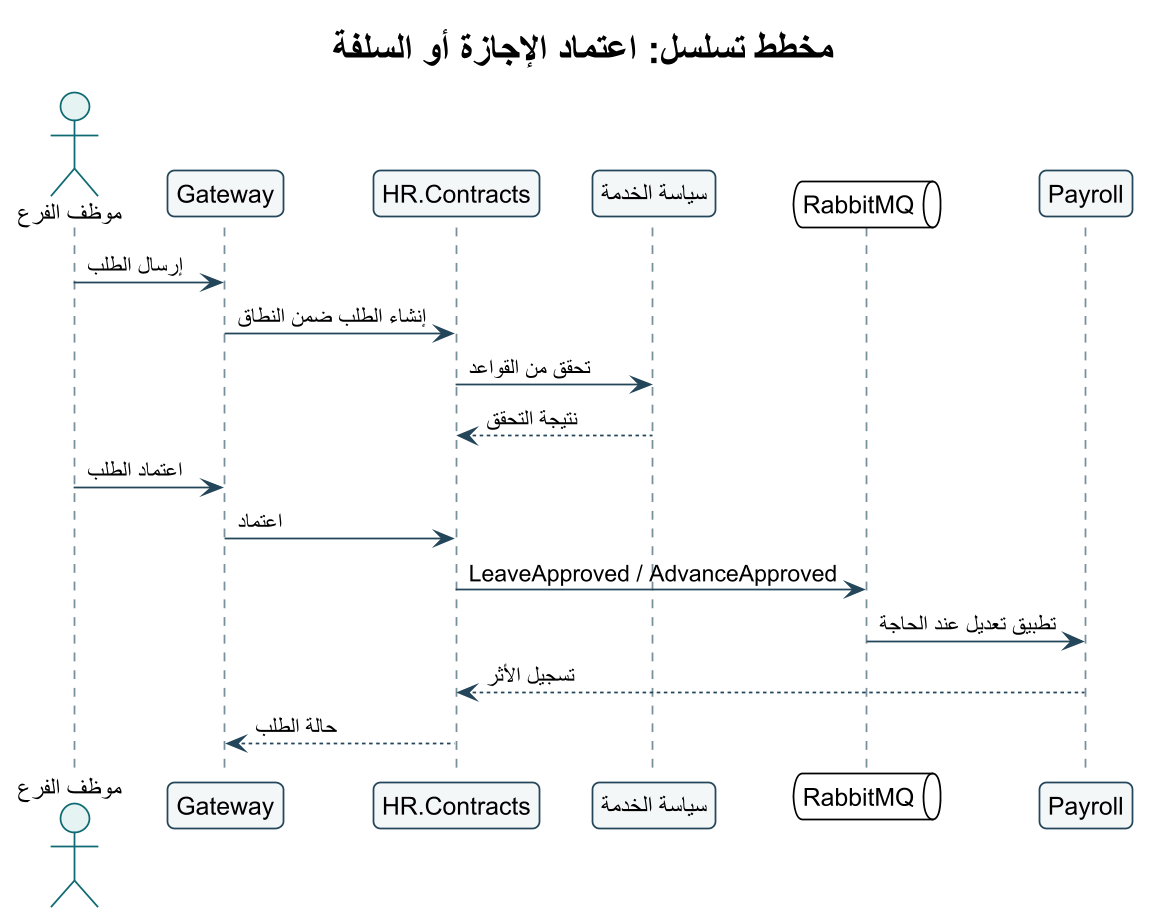

The diagram above was rendered by PlantUML. Its source (embedded in the PNG):
@startuml
!theme plain
skinparam backgroundColor #FFFFFF
skinparam defaultFontName Arial
skinparam shadowing false
skinparam roundcorner 8
skinparam linetype ortho
skinparam dpi 170
skinparam ArrowColor #24465A
skinparam ActorBorderColor #0F6B73
skinparam ActorBackgroundColor #E6F3F3
skinparam UsecaseBorderColor #0F6B73
skinparam UsecaseBackgroundColor #F4FAFA
skinparam RectangleBorderColor #24465A
skinparam RectangleBackgroundColor #F8FBFC
skinparam ComponentBorderColor #24465A
skinparam ComponentBackgroundColor #F4F7F8
skinparam ClassBorderColor #24465A
skinparam ClassBackgroundColor #F8FBFC
skinparam SequenceLifeLineBorderColor #78909C
skinparam SequenceParticipantBorderColor #24465A
skinparam SequenceParticipantBackgroundColor #F4F7F8

title مخطط تسلسل: اعتماد الإجازة أو السلفة
actor "موظف الفرع" as Branch
participant Gateway
participant "HR.Contracts" as Contracts
participant "سياسة الخدمة" as Rules
queue RabbitMQ
participant Payroll
Branch -> Gateway : إرسال الطلب
Gateway -> Contracts : إنشاء الطلب ضمن النطاق
Contracts -> Rules : تحقق من القواعد
Rules --> Contracts : نتيجة التحقق
Branch -> Gateway : اعتماد الطلب
Gateway -> Contracts : اعتماد
Contracts -> RabbitMQ : LeaveApproved / AdvanceApproved
RabbitMQ -> Payroll : تطبيق تعديل عند الحاجة
Payroll --> Contracts : تسجيل الأثر
Contracts --> Gateway : حالة الطلب
@enduml